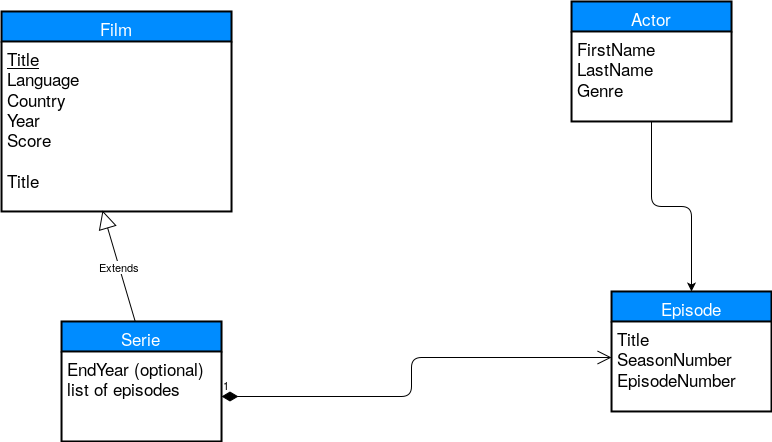

The diagram above was exported from draw.io. Its source (the exported page's mxGraphModel, read from the mxfile embedded in the PNG):
<mxGraphModel dx="2280" dy="748" grid="1" gridSize="10" guides="1" tooltips="1" connect="1" arrows="1" fold="1" page="1" pageScale="1" pageWidth="850" pageHeight="1100" background="#ffffff" math="0" shadow="0">
  <root>
    <mxCell id="0" />
    <mxCell id="1" parent="0" />
    <mxCell id="45" value="Extends" style="endArrow=block;endSize=16;endFill=0;html=1;entryX=0.439;entryY=0.994;entryPerimeter=0;exitX=0.463;exitY=0.008;exitPerimeter=0;" parent="1" source="32" target="27" edge="1">
      <mxGeometry width="160" relative="1" as="geometry">
        <mxPoint x="-710" y="500" as="sourcePoint" />
        <mxPoint x="-550" y="500" as="targetPoint" />
      </mxGeometry>
    </mxCell>
    <mxCell id="52" style="edgeStyle=orthogonalEdgeStyle;rounded=1;html=1;exitX=0.5;exitY=1;entryX=0.5;entryY=0;jettySize=auto;orthogonalLoop=1;strokeColor=#000000;" parent="1" source="22" target="41" edge="1">
      <mxGeometry relative="1" as="geometry" />
    </mxCell>
    <mxCell id="26" value="Film" style="swimlane;html=1;childLayout=stackLayout;horizontal=1;startSize=30;horizontalStack=0;fillColor=#008cff;fontColor=#FFFFFF;rounded=0;fontSize=17;fontStyle=0;strokeWidth=2;resizeParent=0;resizeLast=1;shadow=0;dashed=0;align=center;glass=0;" parent="1" vertex="1">
      <mxGeometry x="-500" y="210" width="230" height="200" as="geometry" />
    </mxCell>
    <mxCell id="27" value="&lt;u&gt;Title&lt;/u&gt;&lt;br&gt;Language&lt;br&gt;Country&lt;br&gt;Year&lt;br&gt;Score&lt;br&gt;&lt;br&gt;Title" style="whiteSpace=wrap;html=1;align=left;strokeColor=none;fillColor=none;spacingLeft=4;fontSize=17;verticalAlign=top;resizable=0;rotatable=0;part=1;" parent="26" vertex="1">
      <mxGeometry y="30" width="230" height="170" as="geometry" />
    </mxCell>
    <mxCell id="34" value="" style="line;html=1;strokeWidth=1;fillColor=none;align=left;verticalAlign=middle;spacingTop=-1;spacingLeft=3;spacingRight=3;rotatable=0;labelPosition=right;points=[];portConstraint=eastwest;rounded=0;shadow=0;glass=0;" parent="26" vertex="1">
      <mxGeometry y="200" width="230" as="geometry" />
    </mxCell>
    <mxCell id="32" value="Serie" style="swimlane;html=1;childLayout=stackLayout;horizontal=1;startSize=30;horizontalStack=0;fillColor=#008cff;fontColor=#FFFFFF;rounded=0;fontSize=17;fontStyle=0;strokeWidth=2;resizeParent=0;resizeLast=1;shadow=0;dashed=0;align=center;glass=0;" parent="1" vertex="1">
      <mxGeometry x="-440" y="520" width="160" height="120" as="geometry" />
    </mxCell>
    <mxCell id="33" value="EndYear (optional)&lt;br&gt;list of episodes" style="whiteSpace=wrap;html=1;align=left;strokeColor=none;fillColor=none;spacingLeft=4;fontSize=17;verticalAlign=top;resizable=0;rotatable=0;part=1;" parent="32" vertex="1">
      <mxGeometry y="30" width="160" height="90" as="geometry" />
    </mxCell>
    <mxCell id="41" value="Episode" style="swimlane;html=1;childLayout=stackLayout;horizontal=1;startSize=30;horizontalStack=0;fillColor=#008cff;fontColor=#FFFFFF;rounded=0;fontSize=17;fontStyle=0;strokeWidth=2;resizeParent=0;resizeLast=1;shadow=0;dashed=0;align=center;glass=0;" parent="1" vertex="1">
      <mxGeometry x="110" y="490" width="160" height="120" as="geometry" />
    </mxCell>
    <mxCell id="42" value="Title&lt;br&gt;SeasonNumber&lt;br&gt;EpisodeNumber" style="whiteSpace=wrap;html=1;align=left;strokeColor=none;fillColor=none;spacingLeft=4;fontSize=17;verticalAlign=top;resizable=0;rotatable=0;part=1;" parent="41" vertex="1">
      <mxGeometry y="30" width="160" height="90" as="geometry" />
    </mxCell>
    <mxCell id="51" value="1" style="endArrow=open;html=1;endSize=12;startArrow=diamondThin;startSize=14;startFill=1;edgeStyle=orthogonalEdgeStyle;align=left;verticalAlign=bottom;exitX=1;exitY=0.5;entryX=0;entryY=0.4;entryPerimeter=0;" parent="1" source="33" target="42" edge="1">
      <mxGeometry x="-1" y="3" relative="1" as="geometry">
        <mxPoint x="-780" y="660" as="sourcePoint" />
        <mxPoint x="-620" y="660" as="targetPoint" />
        <Array as="points">
          <mxPoint x="-90" y="595" />
          <mxPoint x="-90" y="556" />
        </Array>
      </mxGeometry>
    </mxCell>
    <mxCell id="22" value="Actor" style="swimlane;html=1;childLayout=stackLayout;horizontal=1;startSize=30;horizontalStack=0;fillColor=#008cff;fontColor=#FFFFFF;rounded=0;fontSize=17;fontStyle=0;strokeWidth=2;resizeParent=0;resizeLast=1;shadow=0;dashed=0;align=center;swimlaneLine=1;" parent="1" vertex="1">
      <mxGeometry x="70" y="200" width="160" height="120" as="geometry" />
    </mxCell>
    <mxCell id="23" value="FirstName&lt;br&gt;LastName&lt;br&gt;Genre&lt;br&gt;" style="whiteSpace=wrap;html=1;align=left;strokeColor=none;fillColor=none;spacingLeft=4;fontSize=17;verticalAlign=top;resizable=0;rotatable=0;part=1;rounded=0;glass=0;shadow=0;" parent="22" vertex="1">
      <mxGeometry y="30" width="160" height="90" as="geometry" />
    </mxCell>
  </root>
</mxGraphModel>